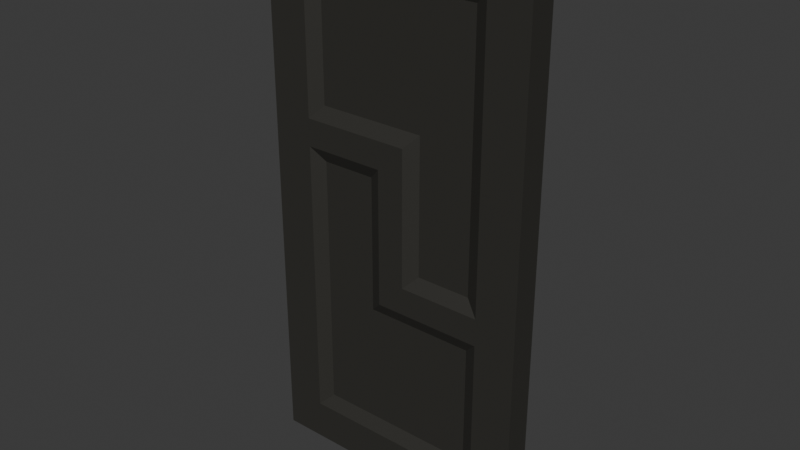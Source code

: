# Source: Door_12.blend  (saved by Blender 4.4.30; exported with 4.5.12 LTS)
import bpy
from mathutils import Matrix  # noqa: F401  (used for matrix-valued properties, if any)

bpy.ops.wm.read_factory_settings(use_empty=True)
scene = bpy.context.scene
scene.name = 'Scene'

# ---- collections
col_collection = bpy.data.collections.new('Collection'); scene.collection.children.link(col_collection)

# ---- materials (node trees are filled in below, after node groups)
mat_material_001 = bpy.data.materials.new('Material.001')

# ---- material node trees
mat_material_001.use_nodes = True; mat_material_001.node_tree.nodes.clear()
_N = mat_material_001.node_tree.nodes; _L = mat_material_001.node_tree.links
n0 = _N.new('ShaderNodeBsdfPrincipled'); n0.name = 'Principled BSDF'; n0.location = (10, 300)
n0.inputs[0].default_value = (0.0331, 0.0319, 0.02732, 1.0)
n1 = _N.new('ShaderNodeOutputMaterial'); n1.name = 'Material Output'; n1.location = (300, 300)
_L.new(n0.outputs[0], n1.inputs[0])
n1.is_active_output = True

# ---- world
world_world = bpy.data.worlds.new('World'); scene.world = world_world
world_world.use_nodes = True; world_world.node_tree.nodes.clear()
_N = world_world.node_tree.nodes; _L = world_world.node_tree.links
n0 = _N.new('ShaderNodeOutputWorld'); n0.name = 'World Output'; n0.location = (300, 300)
n1 = _N.new('ShaderNodeBackground'); n1.name = 'Background'; n1.location = (10, 300)
n1.inputs[0].default_value = (0.05088, 0.05088, 0.05088, 1.0)
_L.new(n1.outputs[0], n0.inputs[0])
n0.is_active_output = True
world_world.color = (0.05088, 0.05088, 0.05088)
world_world.sun_shadow_jitter_overblur = 0.0

# ---- meshes
me_cube_013 = bpy.data.meshes.new('Cube.013')
me_cube_013.from_pydata([(-1.0, -1.0, -1.0), (-1.0, -1.0, 1.0), (-1.0, 1.0, -1.0), (-1.0, 1.0, 1.0), (1.0, -1.0, -1.0), (1.0, -1.0, 1.0), (1.0, 1.0, -1.0), (1.0, 1.0, 1.0), (0.7, 1.0, -1.0), (0.1, 1.0, -1.0), (-0.7, 1.0, -1.0), (-0.7, 1.0, 1.0), (0.1, 1.0, 1.0), (0.7, 1.0, 1.0), (-0.7, -1.0, -1.0), (0.1, -1.0, -1.0), (0.7, -1.0, -1.0), (0.7, -1.0, 1.0), (0.1, -1.0, 1.0), (-0.7, -1.0, 1.0), (-1.0, -1.0, -0.85), (-1.0, -1.0, 0.2), (-1.0, -1.0, 0.85), (-1.0, 1.0, 0.85), (-1.0, 1.0, 0.2), (-1.0, 1.0, -0.85), (1.0, 1.0, 0.85), (1.0, 1.0, 0.2), (1.0, 1.0, -0.85), (1.0, -1.0, 0.85), (1.0, -1.0, 0.2), (1.0, -1.0, -0.85), (0.6, -0.5, 0.8), (0.6, -0.5, 0.2), (0.6, -0.5, -0.8), (0.2, -0.5, 0.8), (0.2, -0.5, 0.2), (0.1, -0.5, -0.8), (-0.6, -0.5, 0.8), (-0.6, -0.5, 0.15), (-0.6, -0.5, -0.8), (-0.6, 0.05, 0.8), (-0.6, 0.05, 0.15), (-0.6, 0.05, -0.8), (0.2, 0.05, 0.8), (0.2, 0.05, 0.2), (0.1, 0.05, -0.8), (0.6, 0.05, 0.8), (0.6, 0.05, 0.2), (0.6, 0.05, -0.8), (-1.0, -1.0, 0.3), (-1.0, 1.0, 0.3), (1.0, 1.0, 0.3), (1.0, -1.0, 0.3), (0.6, -0.5, 0.3), (0.2, -0.5, 0.35), (-0.6, -0.5, 0.35), (-0.6, 0.05, 0.35), (0.2, 0.05, 0.35), (0.6, 0.05, 0.3), (-1.0, -1.0, -0.3), (-1.0, 1.0, -0.3), (1.0, 1.0, -0.3), (1.0, -1.0, -0.3), (0.6, -0.5, -0.35), (0.1, -1.0, -0.3), (-0.6, -0.5, -0.3), (-0.6, 0.05, -0.3), (0.1, 1.0, -0.3), (0.6, 0.05, -0.35), (-0.1, 1.0, -1.0), (-0.1, 1.0, 1.0), (-0.1, -1.0, -1.0), (-0.1, -1.0, 1.0), (-0.2, 0.05, -0.8), (-0.2, 0.05, 0.15), (-0.1, 0.05, 0.8), (-0.2, -0.5, -0.8), (-0.2, -0.5, 0.15), (-0.1, -0.5, 0.8), (-0.1, -0.5, 0.35), (-0.1, 0.05, 0.35), (-0.1, -1.0, -0.3), (-0.2, 0.05, -0.35), (-1.0, -1.0, -0.2), (-1.0, 1.0, -0.2), (1.0, 1.0, -0.2), (1.0, -1.0, -0.2), (0.6, -0.5, -0.15), (0.2, -0.5, -0.15), (-0.6, -0.5, -0.2), (-0.6, 0.05, -0.2), (0.2, 0.05, -0.15), (0.6, 0.05, -0.15), (-0.2, -0.5, -0.2), (-0.2, 0.05, -0.2), (0.7, -1.0, 0.3), (0.7, -1.0, 0.2), (0.7, -1.0, -0.3), (0.7, -1.0, -0.85), (0.1, -1.0, 0.3), (0.1, -1.0, 0.2), (-0.7, -1.0, -0.3), (-0.7, -1.0, -0.85), (-0.7, 1.0, -0.3), (-0.7, 1.0, -0.85), (0.1, 1.0, 0.3), (0.1, 1.0, 0.2), (0.7, 1.0, 0.3), (0.7, 1.0, 0.2), (0.7, 1.0, -0.3), (0.7, 1.0, -0.85), (0.1, 1.0, -0.85), (0.1, 1.0, 0.85), (0.7, 1.0, 0.85), (-0.1, 1.0, -0.85), (-0.1, 1.0, 0.85), (-0.1, -1.0, -0.85), (-0.1, -1.0, 0.2), (-0.7, -1.0, 0.2), (-0.1, -1.0, 0.85), (-0.7, -1.0, 0.85), (0.1, -1.0, -0.85), (0.7, -1.0, 0.85), (0.1, -1.0, 0.85), (-0.7, -1.0, 0.3), (-0.7, 1.0, 0.85), (-0.7, 1.0, 0.3), (-0.1, -1.0, 0.3), (-0.1, 1.0, 0.3), (-0.7, -1.0, -0.2), (-0.7, 1.0, -0.2), (0.1, -0.5, -0.35), (-0.1, 1.0, -0.3), (0.1, 0.05, -0.35), (-0.7, 1.0, 0.2), (-0.1, 1.0, 0.2), (-0.2, -0.5, -0.35), (-0.1, -1.0, -0.2), (-0.1, 1.0, -0.2), (0.7, -1.0, -0.2), (0.1, -1.0, -0.2), (0.1, 1.0, -0.2), (0.7, 1.0, -0.2)], [], [(22, 1, 3, 23), (114, 13, 7, 26), (26, 7, 5, 29), (121, 19, 1, 22), (8, 6, 4, 16), (11, 3, 1, 19), (7, 13, 17, 5), (13, 12, 18, 17), (71, 11, 19, 73), (2, 10, 14, 0), (70, 9, 15, 72), (9, 8, 16, 15), (29, 5, 17, 123), (123, 17, 18, 124), (120, 73, 19, 121), (23, 3, 11, 126), (116, 71, 12, 113), (113, 12, 13, 114), (9, 112, 111, 8), (92, 45, 48, 93), (58, 44, 47, 59), (70, 115, 112, 9), (139, 136, 107, 142), (81, 76, 44, 58), (2, 25, 105, 10), (85, 24, 135, 131), (51, 23, 126, 127), (72, 117, 103, 14), (94, 78, 39, 90), (80, 79, 38, 56), (16, 99, 122, 15), (88, 33, 36, 89), (54, 32, 35, 55), (4, 31, 99, 16), (87, 30, 97, 140), (53, 29, 123, 96), (14, 103, 20, 0), (130, 119, 21, 84), (125, 121, 22, 50), (6, 28, 31, 4), (86, 27, 30, 87), (52, 26, 29, 53), (8, 111, 28, 6), (143, 109, 27, 86), (108, 114, 26, 52), (0, 20, 25, 2), (84, 21, 24, 85), (50, 22, 23, 51), (21, 50, 51, 24), (109, 108, 52, 27), (27, 52, 53, 30), (119, 125, 50, 21), (30, 53, 96, 97), (33, 54, 55, 36), (118, 128, 125, 119), (24, 51, 127, 135), (136, 129, 106, 107), (45, 58, 59, 48), (20, 60, 61, 25), (111, 110, 62, 28), (28, 62, 63, 31), (103, 102, 60, 20), (31, 63, 98, 99), (34, 64, 132, 37), (77, 137, 66, 40), (25, 61, 104, 105), (74, 83, 134, 46), (46, 134, 69, 49), (43, 67, 83, 74), (37, 132, 137, 77), (135, 127, 129, 136), (101, 100, 128, 118), (55, 35, 79, 80), (141, 101, 118, 138), (15, 122, 117, 72), (57, 41, 76, 81), (91, 42, 75, 95), (10, 105, 115, 70), (126, 11, 71, 116), (124, 18, 73, 120), (10, 70, 72, 14), (12, 71, 73, 18), (67, 91, 95, 83), (65, 141, 138, 82), (60, 84, 85, 61), (110, 143, 86, 62), (62, 86, 87, 63), (102, 130, 84, 60), (63, 87, 140, 98), (98, 140, 141, 65), (137, 94, 90, 66), (61, 85, 131, 104), (133, 139, 142, 68), (68, 142, 143, 110), (54, 33, 97, 96), (64, 34, 99, 98), (36, 55, 100, 101), (40, 66, 102, 103), (67, 43, 105, 104), (58, 45, 107, 106), (48, 59, 108, 109), (49, 69, 110, 111), (46, 49, 111, 112), (47, 44, 113, 114), (74, 46, 112, 115), (44, 76, 116, 113), (77, 40, 103, 117), (39, 78, 118, 119), (38, 79, 120, 121), (34, 37, 122, 99), (35, 32, 123, 124), (32, 54, 96, 123), (56, 38, 121, 125), (41, 57, 127, 126), (59, 47, 114, 108), (80, 56, 125, 128), (81, 58, 106, 129), (66, 90, 130, 102), (91, 67, 104, 131), (132, 64, 98, 65), (134, 83, 133, 68), (69, 134, 68, 110), (43, 74, 115, 105), (75, 42, 135, 136), (76, 41, 126, 116), (37, 77, 117, 122), (79, 35, 124, 120), (55, 80, 128, 100), (57, 81, 129, 127), (137, 132, 65, 82), (94, 137, 82, 138), (83, 95, 139, 133), (33, 88, 140, 97), (89, 36, 101, 141), (90, 39, 119, 130), (42, 91, 131, 135), (45, 92, 142, 107), (93, 48, 109, 143), (78, 94, 138, 118), (95, 75, 136, 139), (88, 89, 141, 140), (92, 93, 143, 142)])
_uv = me_cube_013.uv_layers.new(name='UVMap')
_uv.uv.foreach_set('vector', [0.6062, 0.0, 0.625, 0.0, 0.625, 0.25, 0.6062, 0.25, 0.6062, 0.4625, 0.625, 0.4625, 0.625, 0.5, 0.6062, 0.5, 0.6062, 0.5, 0.625, 0.5, 0.625, 0.75, 0.6062, 0.75, 0.6062, 0.9625, 0.625, 0.9625, 0.625, 1.0, 0.6062, 1.0, 0.3375, 0.5, 0.375, 0.5, 0.375, 0.75, 0.3375, 0.75, 0.8375, 0.5, 0.875, 0.5, 0.875, 0.75, 0.8375, 0.75, 0.625, 0.5, 0.6625, 0.5, 0.6625, 0.75, 0.625, 0.75, 0.6625, 0.5, 0.75, 0.5, 0.75, 0.75, 0.6625, 0.75, 0.7937, 0.5, 0.8375, 0.5, 0.8375, 0.75, 0.7937, 0.75, 0.125, 0.5, 0.1625, 0.5, 0.1625, 0.75, 0.125, 0.75, 0.2062, 0.5, 0.25, 0.5, 0.25, 0.75, 0.2062, 0.75, 0.25, 0.5, 0.3375, 0.5, 0.3375, 0.75, 0.25, 0.75, 0.6062, 0.75, 0.625, 0.75, 0.625, 0.7875, 0.6062, 0.7875, 0.6062, 0.7875, 0.625, 0.7875, 0.625, 0.875, 0.6062, 0.875, 0.6062, 0.9187, 0.625, 0.9187, 0.625, 0.9625, 0.6062, 0.9625, 0.6062, 0.25, 0.625, 0.25, 0.625, 0.2875, 0.6062, 0.2875, 0.6062, 0.3313, 0.625, 0.3313, 0.625, 0.375, 0.6062, 0.375, 0.6062, 0.375, 0.625, 0.375, 0.625, 0.4625, 0.6062, 0.4625, 0.375, 0.375, 0.3938, 0.375, 0.3938, 0.4625, 0.375, 0.4625, 0.4734, 0.375, 0.5, 0.375, 0.5, 0.4625, 0.4734, 0.4625, 0.551, 0.375, 0.6062, 0.375, 0.6062, 0.4625, 0.551, 0.4625, 0.375, 0.3313, 0.3938, 0.3313, 0.3938, 0.375, 0.375, 0.375, 0.4734, 0.3313, 0.5, 0.3313, 0.5, 0.375, 0.4734, 0.375, 0.551, 0.3312, 0.6062, 0.3313, 0.6062, 0.375, 0.551, 0.375, 0.375, 0.25, 0.3938, 0.25, 0.3938, 0.2875, 0.375, 0.2875, 0.4734, 0.25, 0.5, 0.25, 0.5, 0.2875, 0.4734, 0.2875, 0.551, 0.25, 0.6062, 0.25, 0.6062, 0.2875, 0.551, 0.2875, 0.375, 0.9187, 0.3938, 0.9187, 0.3938, 0.9625, 0.375, 0.9625, 0.4734, 0.9187, 0.5, 0.9187, 0.5, 0.9625, 0.4734, 0.9625, 0.551, 0.9187, 0.6062, 0.9187, 0.6062, 0.9625, 0.551, 0.9625, 0.375, 0.7875, 0.3938, 0.7875, 0.3938, 0.875, 0.375, 0.875, 0.4734, 0.7875, 0.5, 0.7875, 0.5, 0.875, 0.4734, 0.875, 0.551, 0.7875, 0.6062, 0.7875, 0.6062, 0.875, 0.551, 0.875, 0.375, 0.75, 0.3938, 0.75, 0.3938, 0.7875, 0.375, 0.7875, 0.4734, 0.75, 0.5, 0.75, 0.5, 0.7875, 0.4734, 0.7875, 0.551, 0.75, 0.6062, 0.75, 0.6062, 0.7875, 0.551, 0.7875, 0.375, 0.9625, 0.3938, 0.9625, 0.3938, 1.0, 0.375, 1.0, 0.4734, 0.9625, 0.5, 0.9625, 0.5, 1.0, 0.4734, 1.0, 0.551, 0.9625, 0.6062, 0.9625, 0.6062, 1.0, 0.551, 1.0, 0.375, 0.5, 0.3938, 0.5, 0.3938, 0.75, 0.375, 0.75, 0.4734, 0.5, 0.5, 0.5, 0.5, 0.75, 0.4734, 0.75, 0.551, 0.5, 0.6062, 0.5, 0.6062, 0.75, 0.551, 0.75, 0.375, 0.4625, 0.3938, 0.4625, 0.3938, 0.5, 0.375, 0.5, 0.4734, 0.4625, 0.5, 0.4625, 0.5, 0.5, 0.4734, 0.5, 0.551, 0.4625, 0.6062, 0.4625, 0.6062, 0.5, 0.551, 0.5, 0.375, 0.0, 0.3938, 0.0, 0.3938, 0.25, 0.375, 0.25, 0.4734, 0.0, 0.5, 0.0, 0.5, 0.25, 0.4734, 0.25, 0.551, 0.0, 0.6062, 0.0, 0.6062, 0.25, 0.551, 0.25, 0.5, 0.0, 0.551, 0.0, 0.551, 0.25, 0.5, 0.25, 0.5, 0.4625, 0.551, 0.4625, 0.551, 0.5, 0.5, 0.5, 0.5, 0.5, 0.551, 0.5, 0.551, 0.75, 0.5, 0.75, 0.5, 0.9625, 0.551, 0.9625, 0.551, 1.0, 0.5, 1.0, 0.5, 0.75, 0.551, 0.75, 0.551, 0.7875, 0.5, 0.7875, 0.5, 0.7875, 0.551, 0.7875, 0.551, 0.875, 0.5, 0.875, 0.5, 0.9187, 0.551, 0.9187, 0.551, 0.9625, 0.5, 0.9625, 0.5, 0.25, 0.551, 0.25, 0.551, 0.2875, 0.5, 0.2875, 0.5, 0.3313, 0.551, 0.3312, 0.551, 0.375, 0.5, 0.375, 0.5, 0.375, 0.551, 0.375, 0.551, 0.4625, 0.5, 0.4625, 0.3938, 0.0, 0.4469, 0.0, 0.4469, 0.25, 0.3938, 0.25, 0.3938, 0.4625, 0.4469, 0.4625, 0.4469, 0.5, 0.3938, 0.5, 0.3938, 0.5, 0.4469, 0.5, 0.4469, 0.75, 0.3938, 0.75, 0.3938, 0.9625, 0.4469, 0.9625, 0.4469, 1.0, 0.3938, 1.0, 0.3938, 0.75, 0.4469, 0.75, 0.4469, 0.7875, 0.3938, 0.7875, 0.3938, 0.7875, 0.4469, 0.7875, 0.4469, 0.875, 0.3938, 0.875, 0.3938, 0.9187, 0.4469, 0.9187, 0.4469, 0.9625, 0.3938, 0.9625, 0.3938, 0.25, 0.4469, 0.25, 0.4469, 0.2875, 0.3938, 0.2875, 0.3938, 0.3313, 0.4469, 0.3313, 0.4469, 0.375, 0.3938, 0.375, 0.3938, 0.375, 0.4469, 0.375, 0.4469, 0.4625, 0.3938, 0.4625, 0.3938, 0.2875, 0.4469, 0.2875, 0.4469, 0.3313, 0.3938, 0.3313, 0.3938, 0.875, 0.4469, 0.875, 0.4469, 0.9187, 0.3938, 0.9187, 0.5, 0.2875, 0.551, 0.2875, 0.551, 0.3312, 0.5, 0.3313, 0.5, 0.875, 0.551, 0.875, 0.551, 0.9187, 0.5, 0.9187, 0.551, 0.875, 0.6062, 0.875, 0.6062, 0.9187, 0.551, 0.9187, 0.4734, 0.875, 0.5, 0.875, 0.5, 0.9187, 0.4734, 0.9187, 0.375, 0.875, 0.3938, 0.875, 0.3938, 0.9187, 0.375, 0.9187, 0.551, 0.2875, 0.6062, 0.2875, 0.6062, 0.3313, 0.551, 0.3312, 0.4734, 0.2875, 0.5, 0.2875, 0.5, 0.3313, 0.4734, 0.3313, 0.375, 0.2875, 0.3938, 0.2875, 0.3938, 0.3313, 0.375, 0.3313, 0.6062, 0.2875, 0.625, 0.2875, 0.625, 0.3313, 0.6062, 0.3313, 0.6062, 0.875, 0.625, 0.875, 0.625, 0.9187, 0.6062, 0.9187, 0.1625, 0.5, 0.2062, 0.5, 0.2062, 0.75, 0.1625, 0.75, 0.75, 0.5, 0.7937, 0.5, 0.7937, 0.75, 0.75, 0.75, 0.4469, 0.2875, 0.4734, 0.2875, 0.4734, 0.3313, 0.4469, 0.3313, 0.4469, 0.875, 0.4734, 0.875, 0.4734, 0.9187, 0.4469, 0.9187, 0.4469, 0.0, 0.4734, 0.0, 0.4734, 0.25, 0.4469, 0.25, 0.4469, 0.4625, 0.4734, 0.4625, 0.4734, 0.5, 0.4469, 0.5, 0.4469, 0.5, 0.4734, 0.5, 0.4734, 0.75, 0.4469, 0.75, 0.4469, 0.9625, 0.4734, 0.9625, 0.4734, 1.0, 0.4469, 1.0, 0.4469, 0.75, 0.4734, 0.75, 0.4734, 0.7875, 0.4469, 0.7875, 0.4469, 0.7875, 0.4734, 0.7875, 0.4734, 0.875, 0.4469, 0.875, 0.4469, 0.9187, 0.4734, 0.9187, 0.4734, 0.9625, 0.4469, 0.9625, 0.4469, 0.25, 0.4734, 0.25, 0.4734, 0.2875, 0.4469, 0.2875, 0.4469, 0.3313, 0.4734, 0.3313, 0.4734, 0.375, 0.4469, 0.375, 0.4469, 0.375, 0.4734, 0.375, 0.4734, 0.4625, 0.4469, 0.4625, 0.551, 0.7875, 0.5, 0.7875, 0.5, 0.7875, 0.551, 0.7875, 0.4469, 0.7875, 0.3938, 0.7875, 0.3938, 0.7875, 0.4469, 0.7875, 0.5, 0.875, 0.551, 0.875, 0.551, 0.875, 0.5, 0.875, 0.3938, 0.9625, 0.4469, 0.9625, 0.4469, 0.9625, 0.3938, 0.9625, 0.4469, 0.2875, 0.3938, 0.2875, 0.3938, 0.2875, 0.4469, 0.2875, 0.551, 0.375, 0.5, 0.375, 0.5, 0.375, 0.551, 0.375, 0.5, 0.4625, 0.551, 0.4625, 0.551, 0.4625, 0.5, 0.4625, 0.3938, 0.4625, 0.4469, 0.4625, 0.4469, 0.4625, 0.3938, 0.4625, 0.3938, 0.375, 0.3938, 0.4625, 0.3938, 0.4625, 0.3938, 0.375, 0.6062, 0.4625, 0.6062, 0.375, 0.6062, 0.375, 0.6062, 0.4625, 0.3938, 0.3313, 0.3938, 0.375, 0.3938, 0.375, 0.3938, 0.3313, 0.6062, 0.375, 0.6062, 0.3313, 0.6062, 0.3313, 0.6062, 0.375, 0.3938, 0.9187, 0.3938, 0.9625, 0.3938, 0.9625, 0.3938, 0.9187, 0.5, 0.9625, 0.5, 0.9187, 0.5, 0.9187, 0.5, 0.9625, 0.6062, 0.9625, 0.6062, 0.9187, 0.6062, 0.9187, 0.6062, 0.9625, 0.3938, 0.7875, 0.3938, 0.875, 0.3938, 0.875, 0.3938, 0.7875, 0.6062, 0.875, 0.6062, 0.7875, 0.6062, 0.7875, 0.6062, 0.875, 0.6062, 0.7875, 0.551, 0.7875, 0.551, 0.7875, 0.6062, 0.7875, 0.551, 0.9625, 0.6062, 0.9625, 0.6062, 0.9625, 0.551, 0.9625, 0.6062, 0.2875, 0.551, 0.2875, 0.551, 0.2875, 0.6062, 0.2875, 0.551, 0.4625, 0.6062, 0.4625, 0.6062, 0.4625, 0.551, 0.4625, 0.551, 0.9187, 0.551, 0.9625, 0.551, 0.9625, 0.551, 0.9187, 0.551, 0.3312, 0.551, 0.375, 0.551, 0.375, 0.551, 0.3312, 0.4469, 0.9625, 0.4734, 0.9625, 0.4734, 0.9625, 0.4469, 0.9625, 0.4734, 0.2875, 0.4469, 0.2875, 0.4469, 0.2875, 0.4734, 0.2875, 0.4469, 0.875, 0.4469, 0.7875, 0.4469, 0.7875, 0.4469, 0.875, 0.4469, 0.375, 0.4469, 0.3313, 0.4469, 0.3313, 0.4469, 0.375, 0.4469, 0.4625, 0.4469, 0.375, 0.4469, 0.375, 0.4469, 0.4625, 0.3938, 0.2875, 0.3938, 0.3313, 0.3938, 0.3313, 0.3938, 0.2875, 0.5, 0.3313, 0.5, 0.2875, 0.5, 0.2875, 0.5, 0.3313, 0.6062, 0.3313, 0.6062, 0.2875, 0.6062, 0.2875, 0.6062, 0.3313, 0.3938, 0.875, 0.3938, 0.9187, 0.3938, 0.9187, 0.3938, 0.875, 0.6062, 0.9187, 0.6062, 0.875, 0.6062, 0.875, 0.6062, 0.9187, 0.551, 0.875, 0.551, 0.9187, 0.551, 0.9187, 0.551, 0.875, 0.551, 0.2875, 0.551, 0.3312, 0.551, 0.3312, 0.551, 0.2875, 0.4469, 0.9187, 0.4469, 0.875, 0.4469, 0.875, 0.4469, 0.9187, 0.4734, 0.9187, 0.4469, 0.9187, 0.4469, 0.9187, 0.4734, 0.9187, 0.4469, 0.3313, 0.4734, 0.3313, 0.4734, 0.3313, 0.4469, 0.3313, 0.5, 0.7875, 0.4734, 0.7875, 0.4734, 0.7875, 0.5, 0.7875, 0.4734, 0.875, 0.5, 0.875, 0.5, 0.875, 0.4734, 0.875, 0.4734, 0.9625, 0.5, 0.9625, 0.5, 0.9625, 0.4734, 0.9625, 0.5, 0.2875, 0.4734, 0.2875, 0.4734, 0.2875, 0.5, 0.2875, 0.5, 0.375, 0.4734, 0.375, 0.4734, 0.375, 0.5, 0.375, 0.4734, 0.4625, 0.5, 0.4625, 0.5, 0.4625, 0.4734, 0.4625, 0.5, 0.9187, 0.4734, 0.9187, 0.4734, 0.9187, 0.5, 0.9187, 0.4734, 0.3313, 0.5, 0.3313, 0.5, 0.3313, 0.4734, 0.3313, 0.4734, 0.7875, 0.4734, 0.875, 0.4734, 0.875, 0.4734, 0.7875, 0.4734, 0.375, 0.4734, 0.4625, 0.4734, 0.4625, 0.4734, 0.375])
me_cube_013.materials.append(mat_material_001)
me_cube_013.update()

# ---- objects
ob_door_12 = bpy.data.objects.new('Door 12', me_cube_013)

# ---- transforms, parenting, visibility, modifiers, constraints
ob_door_12.location = (0.0, 0.0, 1.0)
ob_door_12.scale = (0.5, 0.05, 1.0)

# ---- collection membership
col_collection.objects.link(ob_door_12)

# ---- scene / render settings (as saved in the file)
scene.frame_start = 1; scene.frame_end = 250; scene.frame_set(1)
scene.render.engine = 'BLENDER_EEVEE_NEXT'
bpy.context.view_layer.update()

# ---- added for rendering (the .blend has no active camera and no usable light): camera, sun
cam_auto = bpy.data.cameras.new('AutoCamera')
cam_auto.lens = 50.0
cam_auto.sensor_width = 36.0
cam_auto.clip_end = 1000.0
ob_auto_camera = bpy.data.objects.new('AutoCamera', cam_auto)
scene.collection.objects.link(ob_auto_camera)
ob_auto_camera.location = (2.07093, -2.48512, 2.65675)
ob_auto_camera.rotation_euler = (1.09748, -7.21219e-08, 0.694738)
scene.camera = ob_auto_camera
light_auto_sun = bpy.data.lights.new('AutoSun', 'SUN')
light_auto_sun.energy = 3.0
light_auto_sun.angle = 0.0523599
ob_auto_sun = bpy.data.objects.new('AutoSun', light_auto_sun)
scene.collection.objects.link(ob_auto_sun)
ob_auto_sun.rotation_euler = (0.872665, 0.174533, 0.523599)
bpy.context.view_layer.update()
